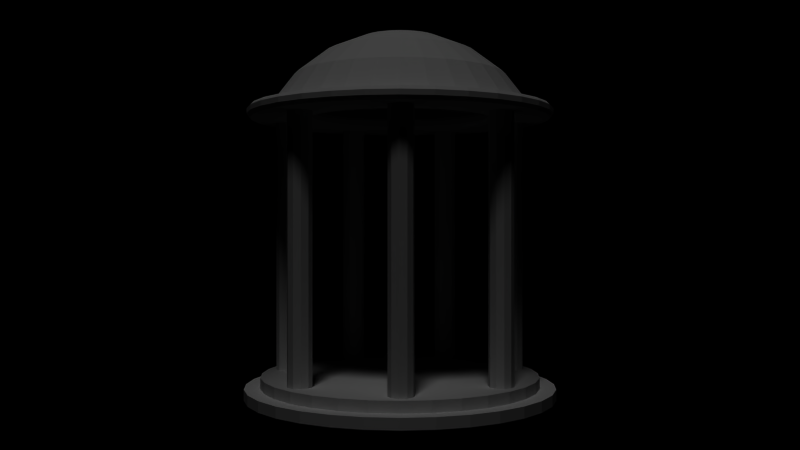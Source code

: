 # Source: panteon.blend  (saved by Blender 2.79.0; exported with 4.5.12 LTS)
import bpy
from mathutils import Matrix  # noqa: F401  (used for matrix-valued properties, if any)

bpy.ops.wm.read_factory_settings(use_empty=True)
scene = bpy.context.scene
scene.name = '1'

# ---- collections
col_collection_1 = bpy.data.collections.new('Collection 1'); scene.collection.children.link(col_collection_1)

# ---- materials (node trees are filled in below, after node groups)
mat_material = bpy.data.materials.new('Material')
mat_material.alpha_threshold = 0.0
mat_material.preview_render_type = 'FLAT'
mat_material.roughness = 0.5
mat_material.line_color = (0.0, 0.0, 0.0, 1.0)

# ---- material node trees

# ---- cameras
cam_camera = bpy.data.cameras.new('Camera')
cam_camera.passepartout_alpha = 0.2
cam_camera.clip_end = 100.0
cam_camera.lens = 35.0
cam_camera.sensor_width = 32.0
cam_camera.sensor_height = 18.0
cam_camera.ortho_scale = 7.314
cam_camera.show_passepartout = False
cam_camera.show_safe_areas = True
cam_camera.dof.focus_distance = 0.0
cam_camera.dof.aperture_fstop = 128.0

# ---- lights
light_point = bpy.data.lights.new('Point', 'SUN')
light_point.transmission_factor = 0.0
light_point.angle = 0.1993
light_point.energy = 1.0
light_point.shadow_buffer_clip_start = 0.5
light_point.shadow_soft_size = 0.1
light_point.shadow_cascade_max_distance = 1000.0

# ---- meshes
me_plane = bpy.data.meshes.new('Plane')
me_plane.from_pydata([(4.576, 4.576, -4.365), (5.381, 3.596, -4.365), (5.979, 2.477, -4.365), (6.348, 1.263, -4.365), (6.472, 4.915e-07, -4.365), (6.348, -1.263, -4.365), (5.979, -2.477, -4.365), (5.381, -3.596, -4.365), (4.576, -4.576, -4.365), (3.596, -5.381, -4.365), (2.477, -5.979, -4.365), (1.263, -6.348, -4.365), (-2.116e-06, -6.472, -4.365), (-1.263, -6.348, -4.365), (-2.477, -5.979, -4.365), (-3.596, -5.381, -4.365), (-4.576, -4.576, -4.365), (-5.381, -3.596, -4.365), (-5.979, -2.477, -4.365), (-6.348, -1.263, -4.365), (-6.472, 6.252e-06, -4.365), (-6.348, 1.263, -4.365), (-5.979, 2.477, -4.365), (-5.381, 3.596, -4.365), (-4.576, 4.576, -4.365), (-3.596, 5.381, -4.365), (-2.477, 5.979, -4.365), (-1.263, 6.348, -4.365), (1.038e-05, 6.472, -4.365), (1.263, 6.348, -4.365), (2.477, 5.979, -4.365), (3.596, 5.381, -4.365), (4.576, 4.576, -3.921), (5.381, 3.596, -3.921), (5.979, 2.477, -3.921), (6.348, 1.263, -3.921), (6.472, -1.464e-05, -3.921), (6.348, -1.263, -3.921), (5.979, -2.477, -3.921), (5.381, -3.596, -3.921), (4.576, -4.576, -3.921), (3.596, -5.381, -3.921), (2.477, -5.979, -3.921), (1.263, -6.348, -3.921), (6.308e-06, -6.472, -3.921), (-1.263, -6.348, -3.921), (-2.477, -5.979, -3.921), (-3.596, -5.381, -3.921), (-4.576, -4.576, -3.921), (-5.381, -3.596, -3.921), (-5.979, -2.477, -3.921), (-6.348, -1.263, -3.921), (-6.472, -2.667e-05, -3.921), (-6.348, 1.263, -3.921), (-5.979, 2.477, -3.921), (-5.381, 3.596, -3.921), (-4.576, 4.576, -3.921), (-3.596, 5.381, -3.921), (-2.477, 5.979, -3.921), (-1.263, 6.348, -3.921), (-4.682e-05, 6.472, -3.921), (1.263, 6.348, -3.921), (2.477, 5.979, -3.921), (3.596, 5.381, -3.921), (-7.485e-09, 2.824e-09, -4.365), (2.906e-07, -1.077e-07, -3.921), (3.092e-07, -9.62e-08, -3.921), (3.222, 4.823, -3.921), (2.22, 5.359, -3.921), (1.132, 5.689, -3.921), (-4.191e-05, 5.8, -3.921), (-1.132, 5.689, -3.921), (-2.22, 5.359, -3.921), (-3.222, 4.823, -3.921), (-4.101, 4.101, -3.921), (-4.823, 3.222, -3.921), (-5.359, 2.22, -3.921), (-5.689, 1.132, -3.921), (-5.8, -2.39e-05, -3.921), (-5.689, -1.132, -3.921), (-5.359, -2.22, -3.921), (-4.823, -3.222, -3.921), (-4.101, -4.101, -3.921), (-3.222, -4.823, -3.921), (-2.22, -5.359, -3.921), (-1.132, -5.689, -3.921), (5.702e-06, -5.8, -3.921), (1.132, -5.689, -3.921), (2.22, -5.359, -3.921), (3.222, -4.823, -3.921), (4.101, -4.101, -3.921), (4.823, -3.222, -3.921), (5.359, -2.22, -3.921), (5.689, -1.132, -3.921), (5.8, -1.312e-05, -3.921), (5.689, 1.132, -3.921), (5.359, 2.22, -3.921), (4.823, 3.222, -3.921), (4.101, 4.101, -3.921), (4.101, 4.101, -3.468), (4.823, 3.222, -3.468), (5.359, 2.22, -3.468), (5.689, 1.132, -3.468), (5.8, -1.311e-05, -3.468), (5.689, -1.132, -3.468), (5.359, -2.22, -3.468), (4.823, -3.222, -3.468), (4.101, -4.101, -3.468), (3.222, -4.823, -3.468), (2.22, -5.359, -3.468), (1.132, -5.689, -3.468), (5.687e-06, -5.8, -3.468), (-1.132, -5.689, -3.468), (-2.22, -5.359, -3.468), (-3.222, -4.823, -3.468), (-4.101, -4.101, -3.468), (-4.823, -3.222, -3.468), (-5.359, -2.22, -3.468), (-5.689, -1.132, -3.468), (-5.8, -2.39e-05, -3.468), (-5.689, 1.132, -3.468), (-5.359, 2.22, -3.468), (-4.823, 3.222, -3.468), (-4.101, 4.101, -3.468), (-3.222, 4.823, -3.468), (-2.22, 5.359, -3.468), (-1.132, 5.689, -3.468), (-4.193e-05, 5.8, -3.468), (1.132, 5.689, -3.468), (2.22, 5.359, -3.468), (3.222, 4.823, -3.468), (2.936e-07, -9.045e-08, -3.468), (-2.186, 4.463, 7.217), (-2.186, 4.463, -3.494), (-2.039, 3.985, 7.217), (-1.786, 4.163, 7.217), (-1.686, 4.455, 7.217), (-1.777, 4.75, 7.217), (-2.025, 4.936, 7.217), (-2.334, 4.94, 7.217), (-2.586, 4.763, 7.217), (-2.686, 4.47, 7.217), (-2.595, 4.175, 7.217), (-2.348, 3.989, 7.217), (-2.039, 3.985, -3.494), (-1.786, 4.163, -3.494), (-1.686, 4.455, -3.494), (-1.777, 4.75, -3.494), (-2.025, 4.936, -3.494), (-2.334, 4.94, -3.494), (-2.586, 4.763, -3.494), (-2.686, 4.47, -3.494), (-2.595, 4.175, -3.494), (-2.348, 3.989, -3.494), (1.649, 4.326, -3.494), (1.639, 4.635, -3.494), (1.813, 4.89, -3.494), (2.104, 4.995, -3.494), (2.401, 4.908, -3.494), (2.59, 4.664, -3.494), (2.599, 4.355, -3.494), (2.425, 4.099, -3.494), (2.134, 3.995, -3.494), (1.838, 4.082, -3.494), (1.649, 4.326, 7.217), (1.639, 4.635, 7.217), (1.813, 4.89, 7.217), (2.104, 4.995, 7.217), (2.401, 4.908, 7.217), (2.59, 4.664, 7.217), (2.599, 4.355, 7.217), (2.425, 4.099, 7.217), (2.134, 3.995, 7.217), (1.838, 4.082, 7.217), (2.119, 4.495, -3.494), (2.119, 4.495, 7.217), (4.829, 1.149, 7.217), (4.829, 1.149, -3.494), (4.33, 1.111, 7.217), (4.448, 0.8254, 7.217), (4.71, 0.663, 7.217), (5.019, 0.6861, 7.217), (5.254, 0.8859, 7.217), (5.328, 1.186, 7.217), (5.21, 1.472, 7.217), (4.948, 1.634, 7.217), (4.639, 1.611, 7.217), (4.404, 1.412, 7.217), (4.33, 1.111, -3.494), (4.448, 0.8254, -3.494), (4.71, 0.663, -3.494), (5.019, 0.6861, -3.494), (5.254, 0.8859, -3.494), (5.328, 1.186, -3.494), (5.21, 1.472, -3.494), (4.948, 1.634, -3.494), (4.639, 1.611, -3.494), (4.404, 1.412, -3.494), (3.843, -2.56, -3.494), (4.146, -2.619, -3.494), (4.356, -2.846, -3.494), (4.393, -3.153, -3.494), (4.242, -3.423, -3.494), (3.962, -3.552, -3.494), (3.659, -3.493, -3.494), (3.449, -3.266, -3.494), (3.412, -2.959, -3.494), (3.562, -2.69, -3.494), (3.843, -2.56, 7.217), (4.146, -2.619, 7.217), (4.356, -2.846, 7.217), (4.393, -3.153, 7.217), (4.242, -3.423, 7.217), (3.962, -3.552, 7.217), (3.659, -3.493, 7.217), (3.449, -3.266, 7.217), (3.412, -2.959, 7.217), (3.562, -2.69, 7.217), (3.902, -3.056, -3.494), (3.902, -3.056, 7.217), (0.03711, -4.953, 7.217), (0.03711, -4.953, -3.494), (0.1116, -4.459, 7.217), (-0.1932, -4.509, 7.217), (-0.4101, -4.73, 7.217), (-0.4561, -5.035, 7.217), (-0.3138, -5.309, 7.217), (-0.03741, -5.448, 7.217), (0.2674, -5.397, 7.217), (0.4843, -5.177, 7.217), (0.5304, -4.871, 7.217), (0.388, -4.597, 7.217), (0.1116, -4.459, -3.494), (-0.1932, -4.509, -3.494), (-0.4101, -4.73, -3.494), (-0.4561, -5.035, -3.494), (-0.3138, -5.309, -3.494), (-0.03741, -5.448, -3.494), (0.2674, -5.397, -3.494), (0.4843, -5.177, -3.494), (0.5304, -4.871, -3.494), (0.388, -4.597, -3.494), (-3.359, -3.166, -3.494), (-3.484, -3.449, -3.494), (-3.752, -3.603, -3.494), (-4.059, -3.571, -3.494), (-4.289, -3.364, -3.494), (-4.353, -3.062, -3.494), (-4.228, -2.78, -3.494), (-3.96, -2.625, -3.494), (-3.653, -2.657, -3.494), (-3.423, -2.864, -3.494), (-3.359, -3.166, 7.217), (-3.484, -3.449, 7.217), (-3.752, -3.603, 7.217), (-4.059, -3.571, 7.217), (-4.289, -3.364, 7.217), (-4.353, -3.062, 7.217), (-4.228, -2.78, 7.217), (-3.96, -2.625, 7.217), (-3.653, -2.657, 7.217), (-3.423, -2.864, 7.217), (-3.856, -3.114, -3.494), (-3.856, -3.114, 7.217), (-4.846, 1.076, 7.217), (-4.846, 1.076, -3.494), (-4.38, 0.8937, 7.217), (-4.362, 1.202, 7.217), (-4.528, 1.463, 7.217), (-4.816, 1.575, 7.217), (-5.115, 1.498, 7.217), (-5.311, 1.259, 7.217), (-5.329, 0.9506, 7.217), (-5.163, 0.6902, 7.217), (-4.875, 0.5773, 7.217), (-4.576, 0.655, 7.217), (-4.38, 0.8937, -3.494), (-4.362, 1.202, -3.494), (-4.528, 1.463, -3.494), (-4.816, 1.575, -3.494), (-5.115, 1.498, -3.494), (-5.311, 1.259, -3.494), (-5.329, 0.9506, -3.494), (-5.163, 0.6901, -3.494), (-4.875, 0.5773, -3.494), (-4.576, 0.655, -3.494), (-3.368e-07, -3.864, 7.651), (-3.286e-07, -3.717, 7.509), (-3.192e-07, -3.715, 7.305), (-3.141e-07, -3.857, 7.159), (-3.162e-07, -6.21, 7.156), (-3.244e-07, -6.356, 7.298), (-3.338e-07, -6.359, 7.502), (-3.39e-07, -6.217, 7.648), (-1.213, -6.098, 7.648), (-1.241, -6.237, 7.502), (-1.24, -6.234, 7.298), (-1.212, -6.091, 7.156), (-0.7526, -3.783, 7.159), (-0.7248, -3.643, 7.305), (-0.7254, -3.646, 7.509), (-0.7539, -3.789, 7.651), (-1.479, -3.569, 7.651), (-1.423, -3.434, 7.509), (-1.422, -3.432, 7.305), (-1.476, -3.563, 7.159), (-2.377, -5.738, 7.156), (-2.433, -5.873, 7.298), (-2.434, -5.875, 7.502), (-2.379, -5.744, 7.648), (-3.454, -5.169, 7.648), (-3.533, -5.287, 7.502), (-3.532, -5.285, 7.298), (-3.451, -5.164, 7.156), (-2.143, -3.207, 7.159), (-2.064, -3.088, 7.305), (-2.066, -3.091, 7.509), (-2.147, -3.212, 7.651), (-2.733, -2.732, 7.651), (-2.629, -2.628, 7.509), (-2.627, -2.626, 7.305), (-2.728, -2.727, 7.159), (-4.392, -4.391, 7.156), (-4.495, -4.494, 7.298), (-4.497, -4.496, 7.502), (-4.397, -4.396, 7.648), (-5.17, -3.454, 7.648), (-5.288, -3.533, 7.502), (-5.286, -3.531, 7.298), (-5.164, -3.45, 7.156), (-3.207, -2.142, 7.159), (-3.089, -2.063, 7.305), (-3.092, -2.065, 7.509), (-3.213, -2.146, 7.651), (-3.57, -1.478, 7.651), (-3.435, -1.422, 7.509), (-3.433, -1.421, 7.305), (-3.564, -1.475, 7.159), (-5.738, -2.376, 7.156), (-5.873, -2.432, 7.298), (-5.876, -2.433, 7.502), (-5.745, -2.379, 7.648), (-6.098, -1.212, 7.648), (-6.238, -1.24, 7.502), (-6.235, -1.239, 7.298), (-6.092, -1.211, 7.156), (-3.783, -0.7518, 7.159), (-3.644, -0.7241, 7.305), (-3.647, -0.7247, 7.509), (-3.79, -0.7532, 7.651), (-3.864, 0.0007389, 7.651), (-3.718, 0.000739, 7.509), (-3.715, 0.0007391, 7.305), (-3.858, 0.0007391, 7.159), (-6.211, 0.000739, 7.156), (-6.357, 0.0007393, 7.298), (-6.36, 0.0007395, 7.502), (-6.218, 0.0007387, 7.648), (-6.098, 1.214, 7.648), (-6.238, 1.242, 7.502), (-6.235, 1.241, 7.298), (-6.092, 1.212, 7.156), (-3.783, 0.7533, 7.159), (-3.644, 0.7256, 7.305), (-3.647, 0.7261, 7.509), (-3.79, 0.7546, 7.651), (-3.57, 1.48, 7.651), (-3.435, 1.424, 7.509), (-3.433, 1.423, 7.305), (-3.564, 1.477, 7.159), (-5.738, 2.378, 7.156), (-5.873, 2.434, 7.298), (-5.876, 2.435, 7.502), (-5.745, 2.38, 7.648), (-5.17, 3.455, 7.648), (-5.288, 3.534, 7.502), (-5.286, 3.533, 7.298), (-5.164, 3.451, 7.156), (-3.207, 2.144, 7.159), (-3.089, 2.065, 7.305), (-3.092, 2.066, 7.509), (-3.213, 2.148, 7.651), (-2.733, 2.733, 7.651), (-2.629, 2.63, 7.509), (-2.627, 2.628, 7.305), (-2.728, 2.728, 7.159), (-4.392, 4.393, 7.156), (-4.495, 4.496, 7.298), (-4.497, 4.498, 7.502), (-4.397, 4.397, 7.648), (-3.454, 5.171, 7.648), (-3.533, 5.289, 7.502), (-3.532, 5.287, 7.298), (-3.451, 5.165, 7.156), (-2.143, 3.208, 7.159), (-2.064, 3.09, 7.305), (-2.066, 3.092, 7.509), (-2.147, 3.214, 7.651), (-1.479, 3.571, 7.651), (-1.423, 3.436, 7.509), (-1.422, 3.433, 7.305), (-1.476, 3.565, 7.159), (-2.377, 5.739, 7.156), (-2.433, 5.874, 7.298), (-2.434, 5.877, 7.502), (-2.379, 5.745, 7.648), (-1.213, 6.099, 7.648), (-1.241, 6.239, 7.502), (-1.24, 6.236, 7.298), (-1.212, 6.092, 7.156), (-0.7526, 3.784, 7.159), (-0.7248, 3.645, 7.305), (-0.7254, 3.648, 7.509), (-0.7539, 3.791, 7.651), (2.051e-07, 3.865, 7.651), (9.348e-08, 3.719, 7.509), (2.239e-07, 3.716, 7.305), (5.108e-07, 3.858, 7.159), (1.833e-07, 6.212, 7.156), (6.338e-07, 6.358, 7.298), (7.85e-07, 6.361, 7.502), (-7.188e-07, 6.219, 7.648), (1.213, 6.099, 7.648), (1.241, 6.239, 7.502), (1.24, 6.236, 7.298), (1.212, 6.092, 7.156), (0.7526, 3.784, 7.159), (0.7248, 3.645, 7.305), (0.7254, 3.648, 7.509), (0.7539, 3.791, 7.651), (1.479, 3.571, 7.651), (1.423, 3.436, 7.509), (1.422, 3.433, 7.305), (1.476, 3.565, 7.159), (2.377, 5.739, 7.156), (2.433, 5.874, 7.298), (2.434, 5.877, 7.502), (2.379, 5.745, 7.648), (3.454, 5.171, 7.648), (3.533, 5.289, 7.502), (3.532, 5.287, 7.298), (3.451, 5.165, 7.156), (2.143, 3.208, 7.159), (2.064, 3.09, 7.305), (2.066, 3.092, 7.509), (2.147, 3.214, 7.651), (2.733, 2.733, 7.651), (2.629, 2.63, 7.509), (2.627, 2.628, 7.305), (2.728, 2.728, 7.159), (4.392, 4.393, 7.156), (4.495, 4.496, 7.298), (4.497, 4.498, 7.502), (4.397, 4.397, 7.648), (5.17, 3.455, 7.648), (5.288, 3.534, 7.502), (5.286, 3.533, 7.298), (5.164, 3.451, 7.156), (3.207, 2.144, 7.159), (3.089, 2.065, 7.305), (3.092, 2.066, 7.509), (3.213, 2.148, 7.651), (3.57, 1.48, 7.651), (3.435, 1.424, 7.509), (3.433, 1.423, 7.305), (3.564, 1.477, 7.159), (5.738, 2.378, 7.156), (5.873, 2.434, 7.298), (5.876, 2.435, 7.502), (5.745, 2.38, 7.648), (6.098, 1.214, 7.648), (6.238, 1.242, 7.502), (6.235, 1.241, 7.298), (6.092, 1.212, 7.156), (3.783, 0.7533, 7.159), (3.644, 0.7256, 7.305), (3.647, 0.7261, 7.509), (3.79, 0.7546, 7.651), (3.864, 0.0007382, 7.651), (3.718, 0.0007381, 7.509), (3.715, 0.0007379, 7.305), (3.858, 0.0007377, 7.159), (6.211, 0.0007384, 7.156), (6.357, 0.0007372, 7.298), (6.36, 0.0007372, 7.502), (6.218, 0.0007385, 7.648), (6.098, -1.212, 7.648), (6.238, -1.24, 7.502), (6.235, -1.239, 7.298), (6.092, -1.211, 7.156), (3.783, -0.7518, 7.159), (3.644, -0.7241, 7.305), (3.647, -0.7247, 7.509), (3.79, -0.7532, 7.651), (3.57, -1.478, 7.651), (3.435, -1.422, 7.509), (3.433, -1.421, 7.305), (3.564, -1.475, 7.159), (5.738, -2.376, 7.156), (5.873, -2.432, 7.298), (5.876, -2.433, 7.502), (5.745, -2.379, 7.648), (5.17, -3.454, 7.648), (5.288, -3.533, 7.502), (5.286, -3.531, 7.298), (5.164, -3.45, 7.156), (3.207, -2.142, 7.159), (3.089, -2.063, 7.305), (3.092, -2.065, 7.509), (3.213, -2.146, 7.651), (2.733, -2.732, 7.651), (2.629, -2.628, 7.509), (2.627, -2.626, 7.305), (2.728, -2.727, 7.159), (4.392, -4.391, 7.156), (4.495, -4.494, 7.298), (4.497, -4.496, 7.502), (4.397, -4.396, 7.648), (3.454, -5.169, 7.648), (3.533, -5.287, 7.502), (3.532, -5.285, 7.298), (3.451, -5.164, 7.156), (2.143, -3.207, 7.159), (2.064, -3.088, 7.305), (2.066, -3.091, 7.509), (2.147, -3.212, 7.651), (1.479, -3.569, 7.651), (1.423, -3.434, 7.509), (1.422, -3.432, 7.305), (1.476, -3.563, 7.159), (2.377, -5.738, 7.156), (2.433, -5.873, 7.298), (2.434, -5.875, 7.502), (2.379, -5.744, 7.648), (1.213, -6.098, 7.648), (1.241, -6.237, 7.502), (1.24, -6.234, 7.298), (1.212, -6.091, 7.156), (0.7526, -3.783, 7.159), (0.7248, -3.643, 7.305), (0.7254, -3.646, 7.509), (0.7539, -3.789, 7.651), (-9.209e-07, -3.864, 7.651), (-1.265e-06, -3.717, 7.509), (-1.617e-06, -3.715, 7.305), (-1.67e-06, -3.857, 7.159), (-1.391e-06, -6.21, 7.156), (-2.45e-06, -6.356, 7.298), (-2.25e-06, -6.359, 7.502), (-9.561e-07, -6.217, 7.648), (3.22e-07, 0.0007381, 10.81), (1.619, 0.0007381, 10.6), (3.127, 0.0007381, 9.97), (4.422, 0.0007381, 8.977), (5.416, 0.0007381, 7.681), (5.312, 1.057, 7.681), (4.337, 0.8635, 8.977), (3.067, 0.6108, 9.97), (1.588, 0.3165, 10.6), (1.496, 0.6202, 10.6), (2.889, 1.197, 9.97), (4.086, 1.693, 8.977), (5.004, 2.073, 7.681), (4.504, 3.01, 7.681), (3.677, 2.458, 8.977), (2.6, 1.738, 9.97), (1.346, 0.9001, 10.6), (1.145, 1.145, 10.6), (2.211, 2.212, 9.97), (3.127, 3.128, 8.977), (3.83, 3.831, 7.681), (3.009, 4.504, 7.681), (2.457, 3.678, 8.977), (1.737, 2.601, 9.97), (0.8993, 1.347, 10.6), (0.6195, 1.496, 10.6), (1.197, 2.89, 9.97), (1.692, 4.087, 8.977), (2.073, 5.005, 7.681), (1.057, 5.313, 7.681), (0.8628, 4.338, 8.977), (0.6101, 3.068, 9.97), (0.3158, 1.588, 10.6), (-1.145e-06, 1.619, 10.6), (-3.597e-06, 3.128, 9.97), (-3.965e-06, 4.423, 8.977), (1.661e-06, 5.417, 7.681), (-1.057, 5.313, 7.681), (-0.8628, 4.338, 8.977), (-0.6101, 3.068, 9.97), (-0.3158, 1.588, 10.6), (-0.6195, 1.496, 10.6), (-1.197, 2.89, 9.97), (-1.692, 4.087, 8.977), (-2.073, 5.005, 7.681), (-3.009, 4.504, 7.681), (-2.457, 3.678, 8.977), (-1.737, 2.601, 9.97), (-0.8993, 1.347, 10.6), (-1.145, 1.145, 10.6), (-2.211, 2.212, 9.97), (-3.127, 3.128, 8.977), (-3.83, 3.831, 7.681), (-4.504, 3.01, 7.681), (-3.677, 2.458, 8.977), (-2.6, 1.738, 9.97), (-1.346, 0.9001, 10.6), (-1.496, 0.6202, 10.6), (-2.889, 1.197, 9.97), (-4.086, 1.693, 8.977), (-5.004, 2.073, 7.681), (-5.312, 1.057, 7.681), (-4.337, 0.8635, 8.977), (-3.067, 0.6108, 9.97), (-1.588, 0.3165, 10.6), (-1.619, 0.0007334, 10.6), (-3.127, 0.0007334, 9.97), (-4.422, 0.0007381, 8.977), (-5.416, 0.0007429, 7.681), (-5.312, -1.056, 7.681), (-4.337, -0.862, 8.977), (-3.067, -0.6093, 9.97), (-1.588, -0.3151, 10.6), (-1.496, -0.6187, 10.6), (-2.889, -1.196, 9.97), (-4.086, -1.692, 8.977), (-5.004, -2.072, 7.681), (-4.504, -3.008, 7.681), (-3.677, -2.456, 8.977), (-2.6, -1.737, 9.97), (-1.346, -0.8986, 10.6), (-1.145, -1.144, 10.6), (-2.211, -2.21, 9.97), (-3.127, -3.126, 8.977), (-3.83, -3.829, 7.681), (-3.009, -4.503, 7.681), (-2.457, -3.676, 8.977), (-1.737, -2.599, 9.97), (-0.8993, -1.345, 10.6), (-0.6195, -1.495, 10.6), (-1.197, -2.888, 9.97), (-1.692, -4.085, 8.977), (-2.073, -5.003, 7.681), (-1.057, -5.312, 7.681), (-0.8628, -4.337, 8.977), (-0.6101, -3.066, 9.97), (-0.3158, -1.587, 10.6), (5.006e-06, -1.618, 10.6), (4.048e-06, -3.126, 9.97), (-1.596e-06, -4.422, 8.977), (-4.007e-06, -5.416, 7.681), (1.057, -5.312, 7.681), (0.8628, -4.337, 8.977), (0.6101, -3.066, 9.97), (0.3158, -1.587, 10.6), (0.6195, -1.495, 10.6), (1.197, -2.888, 9.97), (1.692, -4.085, 8.977), (2.073, -5.003, 7.681), (3.009, -4.503, 7.681), (2.457, -3.676, 8.977), (1.737, -2.599, 9.97), (0.8993, -1.345, 10.6), (1.145, -1.144, 10.6), (2.211, -2.21, 9.97), (3.127, -3.126, 8.977), (3.83, -3.829, 7.681), (4.504, -3.008, 7.681), (3.677, -2.456, 8.977), (2.6, -1.737, 9.97), (1.346, -0.8986, 10.6), (1.496, -0.6187, 10.6), (2.889, -1.196, 9.97), (4.086, -1.692, 8.977), (5.004, -2.072, 7.681), (5.312, -1.056, 7.681), (4.337, -0.862, 8.977), (3.067, -0.6093, 9.97), (1.588, -0.3151, 10.6)], [], [(64, 0, 1), (65, 33, 32), (64, 1, 2), (65, 34, 33), (64, 2, 3), (65, 35, 34), (64, 3, 4), (65, 36, 35), (64, 4, 5), (65, 37, 36), (64, 5, 6), (65, 38, 37), (64, 6, 7), (65, 39, 38), (64, 7, 8), (65, 40, 39), (64, 8, 9), (65, 41, 40), (64, 9, 10), (65, 42, 41), (64, 10, 11), (65, 43, 42), (64, 11, 12), (65, 44, 43), (64, 12, 13), (65, 45, 44), (64, 13, 14), (65, 46, 45), (64, 14, 15), (65, 47, 46), (64, 15, 16), (65, 48, 47), (64, 16, 17), (65, 49, 48), (64, 17, 18), (65, 50, 49), (64, 18, 19), (65, 51, 50), (64, 19, 20), (65, 52, 51), (64, 20, 21), (65, 53, 52), (64, 21, 22), (65, 54, 53), (64, 22, 23), (65, 55, 54), (64, 23, 24), (65, 56, 55), (64, 24, 25), (65, 57, 56), (64, 25, 26), (65, 58, 57), (64, 26, 27), (65, 59, 58), (64, 27, 28), (65, 60, 59), (64, 28, 29), (65, 61, 60), (64, 29, 30), (65, 62, 61), (64, 30, 31), (65, 63, 62), (31, 0, 64), (65, 32, 63), (0, 32, 33, 1), (1, 33, 34, 2), (2, 34, 35, 3), (3, 35, 36, 4), (4, 36, 37, 5), (5, 37, 38, 6), (6, 38, 39, 7), (7, 39, 40, 8), (8, 40, 41, 9), (9, 41, 42, 10), (10, 42, 43, 11), (11, 43, 44, 12), (12, 44, 45, 13), (13, 45, 46, 14), (14, 46, 47, 15), (15, 47, 48, 16), (16, 48, 49, 17), (17, 49, 50, 18), (18, 50, 51, 19), (19, 51, 52, 20), (20, 52, 53, 21), (21, 53, 54, 22), (22, 54, 55, 23), (23, 55, 56, 24), (24, 56, 57, 25), (25, 57, 58, 26), (26, 58, 59, 27), (27, 59, 60, 28), (28, 60, 61, 29), (29, 61, 62, 30), (30, 62, 63, 31), (32, 0, 31, 63), (66, 98, 97), (66, 97, 96), (66, 96, 95), (66, 95, 94), (66, 94, 93), (66, 93, 92), (66, 92, 91), (66, 91, 90), (66, 90, 89), (66, 89, 88), (66, 88, 87), (66, 87, 86), (66, 86, 85), (66, 85, 84), (66, 84, 83), (66, 83, 82), (66, 82, 81), (66, 81, 80), (66, 80, 79), (66, 79, 78), (66, 78, 77), (66, 77, 76), (66, 76, 75), (66, 75, 74), (66, 74, 73), (66, 73, 72), (66, 72, 71), (66, 71, 70), (66, 70, 69), (66, 69, 68), (66, 68, 67), (66, 67, 98), (67, 130, 99, 98), (67, 68, 129, 130), (68, 69, 128, 129), (69, 70, 127, 128), (70, 71, 126, 127), (71, 72, 125, 126), (72, 73, 124, 125), (73, 74, 123, 124), (74, 75, 122, 123), (75, 76, 121, 122), (76, 77, 120, 121), (77, 78, 119, 120), (78, 79, 118, 119), (79, 80, 117, 118), (80, 81, 116, 117), (81, 82, 115, 116), (82, 83, 114, 115), (83, 84, 113, 114), (84, 85, 112, 113), (85, 86, 111, 112), (86, 87, 110, 111), (87, 88, 109, 110), (88, 89, 108, 109), (89, 90, 107, 108), (90, 91, 106, 107), (91, 92, 105, 106), (92, 93, 104, 105), (93, 94, 103, 104), (94, 95, 102, 103), (95, 96, 101, 102), (96, 97, 100, 101), (97, 98, 99, 100), (131, 100, 99), (131, 101, 100), (131, 102, 101), (131, 103, 102), (131, 104, 103), (131, 105, 104), (131, 106, 105), (131, 107, 106), (131, 108, 107), (131, 109, 108), (131, 110, 109), (131, 111, 110), (131, 112, 111), (131, 113, 112), (131, 114, 113), (131, 115, 114), (131, 116, 115), (131, 117, 116), (131, 118, 117), (131, 119, 118), (131, 120, 119), (131, 121, 120), (131, 122, 121), (131, 123, 122), (131, 124, 123), (131, 125, 124), (131, 126, 125), (131, 127, 126), (131, 128, 127), (131, 129, 128), (131, 130, 129), (131, 99, 130), (133, 153, 152), (132, 142, 143), (133, 152, 151), (132, 141, 142), (133, 151, 150), (132, 140, 141), (133, 150, 149), (132, 139, 140), (133, 149, 148), (132, 138, 139), (133, 148, 147), (132, 137, 138), (133, 147, 146), (132, 136, 137), (133, 146, 145), (132, 135, 136), (133, 145, 144), (132, 134, 135), (133, 144, 153), (132, 143, 134), (153, 143, 142, 152), (152, 142, 141, 151), (151, 141, 140, 150), (150, 140, 139, 149), (149, 139, 138, 148), (148, 138, 137, 147), (147, 137, 136, 146), (146, 136, 135, 145), (145, 135, 134, 144), (144, 134, 143, 153), (174, 154, 155), (175, 165, 164), (174, 155, 156), (175, 166, 165), (174, 156, 157), (175, 167, 166), (174, 157, 158), (175, 168, 167), (174, 158, 159), (175, 169, 168), (174, 159, 160), (175, 170, 169), (174, 160, 161), (175, 171, 170), (174, 161, 162), (175, 172, 171), (174, 162, 163), (175, 173, 172), (174, 163, 154), (175, 164, 173), (154, 164, 165, 155), (155, 165, 166, 156), (156, 166, 167, 157), (157, 167, 168, 158), (158, 168, 169, 159), (159, 169, 170, 160), (160, 170, 171, 161), (161, 171, 172, 162), (162, 172, 173, 163), (163, 173, 164, 154), (177, 197, 196), (176, 186, 187), (177, 196, 195), (176, 185, 186), (177, 195, 194), (176, 184, 185), (177, 194, 193), (176, 183, 184), (177, 193, 192), (176, 182, 183), (177, 192, 191), (176, 181, 182), (177, 191, 190), (176, 180, 181), (177, 190, 189), (176, 179, 180), (177, 189, 188), (176, 178, 179), (177, 188, 197), (176, 187, 178), (197, 187, 186, 196), (196, 186, 185, 195), (195, 185, 184, 194), (194, 184, 183, 193), (193, 183, 182, 192), (192, 182, 181, 191), (191, 181, 180, 190), (190, 180, 179, 189), (189, 179, 178, 188), (188, 178, 187, 197), (218, 198, 199), (219, 209, 208), (218, 199, 200), (219, 210, 209), (218, 200, 201), (219, 211, 210), (218, 201, 202), (219, 212, 211), (218, 202, 203), (219, 213, 212), (218, 203, 204), (219, 214, 213), (218, 204, 205), (219, 215, 214), (218, 205, 206), (219, 216, 215), (218, 206, 207), (219, 217, 216), (218, 207, 198), (219, 208, 217), (198, 208, 209, 199), (199, 209, 210, 200), (200, 210, 211, 201), (201, 211, 212, 202), (202, 212, 213, 203), (203, 213, 214, 204), (204, 214, 215, 205), (205, 215, 216, 206), (206, 216, 217, 207), (207, 217, 208, 198), (221, 241, 240), (220, 230, 231), (221, 240, 239), (220, 229, 230), (221, 239, 238), (220, 228, 229), (221, 238, 237), (220, 227, 228), (221, 237, 236), (220, 226, 227), (221, 236, 235), (220, 225, 226), (221, 235, 234), (220, 224, 225), (221, 234, 233), (220, 223, 224), (221, 233, 232), (220, 222, 223), (221, 232, 241), (220, 231, 222), (241, 231, 230, 240), (240, 230, 229, 239), (239, 229, 228, 238), (238, 228, 227, 237), (237, 227, 226, 236), (236, 226, 225, 235), (235, 225, 224, 234), (234, 224, 223, 233), (233, 223, 222, 232), (232, 222, 231, 241), (262, 242, 243), (263, 253, 252), (262, 243, 244), (263, 254, 253), (262, 244, 245), (263, 255, 254), (262, 245, 246), (263, 256, 255), (262, 246, 247), (263, 257, 256), (262, 247, 248), (263, 258, 257), (262, 248, 249), (263, 259, 258), (262, 249, 250), (263, 260, 259), (262, 250, 251), (263, 261, 260), (262, 251, 242), (263, 252, 261), (242, 252, 253, 243), (243, 253, 254, 244), (244, 254, 255, 245), (245, 255, 256, 246), (246, 256, 257, 247), (247, 257, 258, 248), (248, 258, 259, 249), (249, 259, 260, 250), (250, 260, 261, 251), (251, 261, 252, 242), (265, 285, 284), (264, 274, 275), (265, 284, 283), (264, 273, 274), (265, 283, 282), (264, 272, 273), (265, 282, 281), (264, 271, 272), (265, 281, 280), (264, 270, 271), (265, 280, 279), (264, 269, 270), (265, 279, 278), (264, 268, 269), (265, 278, 277), (264, 267, 268), (265, 277, 276), (264, 266, 267), (265, 276, 285), (264, 275, 266), (285, 275, 274, 284), (284, 274, 273, 283), (283, 273, 272, 282), (282, 272, 271, 281), (281, 271, 270, 280), (280, 270, 269, 279), (279, 269, 268, 278), (278, 268, 267, 277), (277, 267, 266, 276), (276, 266, 275, 285), (293, 286, 301, 294), (293, 294, 295, 292), (292, 295, 296, 291), (291, 296, 297, 290), (290, 297, 298, 289), (289, 298, 299, 288), (288, 299, 300, 287), (287, 300, 301, 286), (300, 303, 302, 301), (299, 304, 303, 300), (298, 305, 304, 299), (297, 306, 305, 298), (296, 307, 306, 297), (295, 308, 307, 296), (294, 309, 308, 295), (294, 301, 302, 309), (309, 302, 317, 310), (309, 310, 311, 308), (308, 311, 312, 307), (307, 312, 313, 306), (306, 313, 314, 305), (305, 314, 315, 304), (304, 315, 316, 303), (303, 316, 317, 302), (316, 319, 318, 317), (315, 320, 319, 316), (314, 321, 320, 315), (313, 322, 321, 314), (312, 323, 322, 313), (311, 324, 323, 312), (310, 325, 324, 311), (310, 317, 318, 325), (325, 318, 333, 326), (325, 326, 327, 324), (324, 327, 328, 323), (323, 328, 329, 322), (322, 329, 330, 321), (321, 330, 331, 320), (320, 331, 332, 319), (319, 332, 333, 318), (332, 335, 334, 333), (331, 336, 335, 332), (330, 337, 336, 331), (329, 338, 337, 330), (328, 339, 338, 329), (327, 340, 339, 328), (326, 341, 340, 327), (326, 333, 334, 341), (341, 334, 349, 342), (341, 342, 343, 340), (340, 343, 344, 339), (339, 344, 345, 338), (338, 345, 346, 337), (337, 346, 347, 336), (336, 347, 348, 335), (335, 348, 349, 334), (348, 351, 350, 349), (347, 352, 351, 348), (346, 353, 352, 347), (345, 354, 353, 346), (344, 355, 354, 345), (343, 356, 355, 344), (342, 357, 356, 343), (342, 349, 350, 357), (357, 350, 365, 358), (357, 358, 359, 356), (356, 359, 360, 355), (355, 360, 361, 354), (354, 361, 362, 353), (353, 362, 363, 352), (352, 363, 364, 351), (351, 364, 365, 350), (364, 367, 366, 365), (363, 368, 367, 364), (362, 369, 368, 363), (361, 370, 369, 362), (360, 371, 370, 361), (359, 372, 371, 360), (358, 373, 372, 359), (358, 365, 366, 373), (373, 366, 381, 374), (373, 374, 375, 372), (372, 375, 376, 371), (371, 376, 377, 370), (370, 377, 378, 369), (369, 378, 379, 368), (368, 379, 380, 367), (367, 380, 381, 366), (380, 383, 382, 381), (379, 384, 383, 380), (378, 385, 384, 379), (377, 386, 385, 378), (376, 387, 386, 377), (375, 388, 387, 376), (374, 389, 388, 375), (374, 381, 382, 389), (389, 382, 397, 390), (389, 390, 391, 388), (388, 391, 392, 387), (387, 392, 393, 386), (386, 393, 394, 385), (385, 394, 395, 384), (384, 395, 396, 383), (383, 396, 397, 382), (396, 399, 398, 397), (395, 400, 399, 396), (394, 401, 400, 395), (393, 402, 401, 394), (392, 403, 402, 393), (391, 404, 403, 392), (390, 405, 404, 391), (390, 397, 398, 405), (405, 398, 413, 406), (405, 406, 407, 404), (404, 407, 408, 403), (403, 408, 409, 402), (402, 409, 410, 401), (401, 410, 411, 400), (400, 411, 412, 399), (399, 412, 413, 398), (412, 415, 414, 413), (411, 416, 415, 412), (410, 417, 416, 411), (409, 418, 417, 410), (408, 419, 418, 409), (407, 420, 419, 408), (406, 421, 420, 407), (406, 413, 414, 421), (421, 414, 429, 422), (421, 422, 423, 420), (420, 423, 424, 419), (419, 424, 425, 418), (418, 425, 426, 417), (417, 426, 427, 416), (416, 427, 428, 415), (415, 428, 429, 414), (428, 431, 430, 429), (427, 432, 431, 428), (426, 433, 432, 427), (425, 434, 433, 426), (424, 435, 434, 425), (423, 436, 435, 424), (422, 437, 436, 423), (422, 429, 430, 437), (437, 430, 445, 438), (437, 438, 439, 436), (436, 439, 440, 435), (435, 440, 441, 434), (434, 441, 442, 433), (433, 442, 443, 432), (432, 443, 444, 431), (431, 444, 445, 430), (444, 447, 446, 445), (443, 448, 447, 444), (442, 449, 448, 443), (441, 450, 449, 442), (440, 451, 450, 441), (439, 452, 451, 440), (438, 453, 452, 439), (438, 445, 446, 453), (453, 446, 461, 454), (453, 454, 455, 452), (452, 455, 456, 451), (451, 456, 457, 450), (450, 457, 458, 449), (449, 458, 459, 448), (448, 459, 460, 447), (447, 460, 461, 446), (460, 463, 462, 461), (459, 464, 463, 460), (458, 465, 464, 459), (457, 466, 465, 458), (456, 467, 466, 457), (455, 468, 467, 456), (454, 469, 468, 455), (454, 461, 462, 469), (469, 462, 477, 470), (469, 470, 471, 468), (468, 471, 472, 467), (467, 472, 473, 466), (466, 473, 474, 465), (465, 474, 475, 464), (464, 475, 476, 463), (463, 476, 477, 462), (476, 479, 478, 477), (475, 480, 479, 476), (474, 481, 480, 475), (473, 482, 481, 474), (472, 483, 482, 473), (471, 484, 483, 472), (470, 485, 484, 471), (470, 477, 478, 485), (485, 478, 493, 486), (485, 486, 487, 484), (484, 487, 488, 483), (483, 488, 489, 482), (482, 489, 490, 481), (481, 490, 491, 480), (480, 491, 492, 479), (479, 492, 493, 478), (492, 495, 494, 493), (491, 496, 495, 492), (490, 497, 496, 491), (489, 498, 497, 490), (488, 499, 498, 489), (487, 500, 499, 488), (486, 501, 500, 487), (486, 493, 494, 501), (501, 494, 509, 502), (501, 502, 503, 500), (500, 503, 504, 499), (499, 504, 505, 498), (498, 505, 506, 497), (497, 506, 507, 496), (496, 507, 508, 495), (495, 508, 509, 494), (508, 511, 510, 509), (507, 512, 511, 508), (506, 513, 512, 507), (505, 514, 513, 506), (504, 515, 514, 505), (503, 516, 515, 504), (502, 517, 516, 503), (502, 509, 510, 517), (517, 510, 525, 518), (517, 518, 519, 516), (516, 519, 520, 515), (515, 520, 521, 514), (514, 521, 522, 513), (513, 522, 523, 512), (512, 523, 524, 511), (511, 524, 525, 510), (524, 527, 526, 525), (523, 528, 527, 524), (522, 529, 528, 523), (521, 530, 529, 522), (520, 531, 530, 521), (519, 532, 531, 520), (518, 533, 532, 519), (518, 525, 526, 533), (533, 526, 541, 534), (533, 534, 535, 532), (532, 535, 536, 531), (531, 536, 537, 530), (530, 537, 538, 529), (529, 538, 539, 528), (528, 539, 540, 527), (527, 540, 541, 526), (540, 543, 542, 541), (539, 544, 543, 540), (538, 545, 544, 539), (537, 546, 545, 538), (536, 547, 546, 537), (535, 548, 547, 536), (534, 549, 548, 535), (534, 541, 542, 549), (554, 555, 556, 553), (553, 556, 557, 552), (552, 557, 558, 551), (551, 558, 550), (558, 559, 550), (557, 560, 559, 558), (556, 561, 560, 557), (555, 562, 561, 556), (562, 563, 564, 561), (561, 564, 565, 560), (560, 565, 566, 559), (559, 566, 550), (566, 567, 550), (565, 568, 567, 566), (564, 569, 568, 565), (563, 570, 569, 564), (570, 571, 572, 569), (569, 572, 573, 568), (568, 573, 574, 567), (567, 574, 550), (574, 575, 550), (573, 576, 575, 574), (572, 577, 576, 573), (571, 578, 577, 572), (578, 579, 580, 577), (577, 580, 581, 576), (576, 581, 582, 575), (575, 582, 550), (582, 583, 550), (581, 584, 583, 582), (580, 585, 584, 581), (579, 586, 585, 580), (586, 587, 588, 585), (585, 588, 589, 584), (584, 589, 590, 583), (583, 590, 550), (590, 591, 550), (589, 592, 591, 590), (588, 593, 592, 589), (587, 594, 593, 588), (594, 595, 596, 593), (593, 596, 597, 592), (592, 597, 598, 591), (591, 598, 550), (598, 599, 550), (597, 600, 599, 598), (596, 601, 600, 597), (595, 602, 601, 596), (602, 603, 604, 601), (601, 604, 605, 600), (600, 605, 606, 599), (599, 606, 550), (606, 607, 550), (605, 608, 607, 606), (604, 609, 608, 605), (603, 610, 609, 604), (610, 611, 612, 609), (609, 612, 613, 608), (608, 613, 614, 607), (607, 614, 550), (614, 615, 550), (613, 616, 615, 614), (612, 617, 616, 613), (611, 618, 617, 612), (618, 619, 620, 617), (617, 620, 621, 616), (616, 621, 622, 615), (615, 622, 550), (622, 623, 550), (621, 624, 623, 622), (620, 625, 624, 621), (619, 626, 625, 620), (626, 627, 628, 625), (625, 628, 629, 624), (624, 629, 630, 623), (623, 630, 550), (630, 631, 550), (629, 632, 631, 630), (628, 633, 632, 629), (627, 634, 633, 628), (634, 635, 636, 633), (633, 636, 637, 632), (632, 637, 638, 631), (631, 638, 550), (638, 639, 550), (637, 640, 639, 638), (636, 641, 640, 637), (635, 642, 641, 636), (642, 643, 644, 641), (641, 644, 645, 640), (640, 645, 646, 639), (639, 646, 550), (646, 647, 550), (645, 648, 647, 646), (644, 649, 648, 645), (643, 650, 649, 644), (650, 651, 652, 649), (649, 652, 653, 648), (648, 653, 654, 647), (647, 654, 550), (654, 655, 550), (653, 656, 655, 654), (652, 657, 656, 653), (651, 658, 657, 652), (658, 659, 660, 657), (657, 660, 661, 656), (656, 661, 662, 655), (655, 662, 550), (662, 663, 550), (661, 664, 663, 662), (660, 665, 664, 661), (659, 666, 665, 660), (666, 667, 668, 665), (665, 668, 669, 664), (664, 669, 670, 663), (663, 670, 550), (670, 671, 550), (669, 672, 671, 670), (668, 673, 672, 669), (667, 674, 673, 668), (674, 675, 676, 673), (673, 676, 677, 672), (672, 677, 678, 671), (671, 678, 550), (678, 551, 550), (677, 552, 551, 678), (676, 553, 552, 677), (675, 554, 553, 676)])
me_plane.polygons.foreach_set('use_smooth', [0, 0, 0, 0, 0, 0, 0, 0, 0, 0, 0, 0, 0, 0, 0, 0, 0, 0, 0, 0, 0, 0, 0, 0, 0, 0, 0, 0, 0, 0, 0, 0, 0, 0, 0, 0, 0, 0, 0, 0, 0, 0, 0, 0, 0, 0, 0, 0, 0, 0, 0, 0, 0, 0, 0, 0, 0, 0, 0, 0, 0, 0, 0, 0, 0, 0, 0, 0, 0, 0, 0, 0, 0, 0, 0, 0, 0, 0, 0, 0, 0, 0, 0, 0, 0, 0, 0, 0, 0, 0, 0, 0, 0, 0, 0, 0, 0, 0, 0, 0, 0, 0, 0, 0, 0, 0, 0, 0, 0, 0, 0, 0, 0, 0, 0, 0, 0, 0, 0, 0, 0, 0, 0, 0, 0, 0, 0, 0, 0, 0, 0, 0, 0, 0, 0, 0, 0, 0, 0, 0, 0, 0, 0, 0, 0, 0, 0, 0, 0, 0, 0, 0, 0, 0, 0, 0, 0, 0, 0, 0, 1, 1, 1, 1, 1, 1, 1, 1, 1, 1, 1, 1, 1, 1, 1, 1, 1, 1, 1, 1, 1, 1, 1, 1, 1, 1, 1, 1, 1, 1, 1, 1, 0, 0, 0, 0, 0, 0, 0, 0, 0, 0, 0, 0, 0, 0, 0, 0, 0, 0, 0, 0, 0, 0, 0, 0, 0, 0, 0, 0, 0, 0, 0, 0, 0, 0, 0, 0, 0, 0, 0, 0, 0, 0, 0, 0, 0, 0, 0, 0, 0, 0, 0, 0, 0, 0, 0, 0, 0, 0, 0, 0, 0, 0, 0, 0, 0, 0, 0, 0, 0, 0, 0, 0, 0, 0, 0, 0, 0, 0, 0, 0, 0, 0, 0, 0, 0, 0, 0, 0, 0, 0, 0, 0, 0, 0, 0, 0, 0, 0, 0, 0, 0, 0, 0, 0, 0, 0, 0, 0, 0, 0, 0, 0, 0, 0, 0, 0, 0, 0, 0, 0, 0, 0, 0, 0, 0, 0, 0, 0, 0, 0, 0, 0, 0, 0, 0, 0, 0, 0, 0, 0, 0, 0, 0, 0, 0, 0, 0, 0, 0, 0, 0, 0, 0, 0, 0, 0, 0, 0, 0, 0, 0, 0, 0, 0, 0, 0, 0, 0, 0, 0, 0, 0, 0, 0, 0, 0, 0, 0, 0, 0, 0, 0, 0, 0, 0, 0, 0, 0, 0, 0, 0, 0, 0, 0, 0, 0, 0, 0, 0, 0, 0, 0, 0, 0, 0, 0, 0, 0, 0, 0, 0, 0, 0, 0, 0, 0, 0, 0, 0, 0, 0, 0, 0, 0, 0, 0, 0, 0, 0, 0, 0, 0, 0, 0, 0, 0, 0, 0, 0, 0, 0, 0, 0, 0, 0, 0, 0, 0, 0, 0, 0, 0, 0, 0, 0, 0, 0, 0, 0, 0, 0, 0, 0, 0, 0, 0, 0, 0, 0, 0, 0, 0, 0, 0, 0, 0, 0, 0, 0, 0, 0, 0, 0, 0, 0, 0, 0, 0, 0, 0, 0, 0, 0, 0, 0, 0, 0, 0, 0, 0, 0, 0, 0, 0, 0, 0, 0, 0, 0, 0, 0, 0, 0, 0, 0, 0, 0, 0, 0, 0, 0, 0, 0, 0, 0, 0, 0, 0, 0, 0, 0, 0, 0, 0, 0, 0, 0, 0, 0, 0, 0, 0, 0, 0, 0, 0, 0, 0, 0, 0, 0, 0, 0, 0, 0, 0, 0, 0, 0, 0, 0, 0, 0, 0, 0, 0, 0, 0, 0, 0, 0, 0, 0, 0, 0, 0, 0, 0, 0, 0, 0, 0, 0, 0, 0, 0, 0, 0, 0, 0, 0, 0, 0, 0, 0, 0, 0, 0, 0, 0, 0, 0, 0, 0, 0, 0, 0, 0, 0, 0, 0, 0, 0, 0, 0, 0, 0, 0, 0, 0, 0, 0, 0, 0, 0, 0, 0, 0, 0, 0, 0, 0, 0, 0, 0, 0, 0, 0, 0, 0, 0, 0, 0, 0, 0, 0, 0, 0, 0, 0, 0, 0, 0, 0, 0, 0, 0, 0, 0, 0, 0, 0, 0, 0, 0, 0, 0, 0, 0, 0, 0, 0, 0, 0, 0, 0, 0, 0, 0, 0, 0, 0, 0, 0, 0, 0, 0, 0, 0, 0, 0, 0, 0, 0, 0, 0, 0, 0, 0, 0, 0, 0, 0, 0, 0, 0, 0, 0, 0, 0, 0, 0, 0, 0, 0, 0, 0, 0, 0, 0, 0, 0, 0, 0, 0, 0, 0, 0, 0, 0, 0, 0, 0, 0, 0, 0, 0, 0, 0, 0, 0, 0, 0, 0, 0, 0, 0, 0, 0, 0, 0, 0, 0, 0, 0, 0, 0, 0, 0, 0, 0, 0, 0, 0, 0, 0, 0, 0, 0, 0, 0, 0, 0, 0, 0, 0, 0, 0, 0, 0, 0, 0, 0, 0, 0, 0, 0, 0, 0, 0, 0, 0, 0, 0])
me_plane.materials.append(mat_material)
me_plane.use_remesh_preserve_volume = False
me_plane.use_remesh_preserve_attributes = False
me_plane.use_mirror_vertex_groups = False
me_plane.update()

# ---- objects
ob_point = bpy.data.objects.new('Point', light_point)
ob_camera = bpy.data.objects.new('Camera', cam_camera)
ob_plane = bpy.data.objects.new('Plane', me_plane)

# ---- transforms, parenting, visibility, modifiers, constraints
ob_point.location = (7.991, -17.37, 21.02)
ob_point.rotation_euler = (0.4759, -0.1254, 0.1062)
ob_point.lineart.crease_threshold = 0.0
ob_camera.location = (0.0, -36.77, 2.754)
ob_camera.rotation_euler = (1.571, 0.0, 0.0)
ob_camera.lock_rotations_4d = False
ob_camera.empty_display_type = 'ARROWS'
ob_camera.color = (0.0, 0.0, 0.0, 1.0)
ob_camera.display_type = 'WIRE'
ob_camera.lineart.crease_threshold = 0.0
ob_plane.location = (0.0, 0.0, 0.0)
ob_plane.lock_rotations_4d = False
ob_plane.empty_display_type = 'ARROWS'
ob_plane.color = (0.0, 0.0, 0.0, 1.0)
ob_plane.lineart.crease_threshold = 0.0

# ---- collection membership
col_collection_1.objects.link(ob_point)
col_collection_1.objects.link(ob_camera)
col_collection_1.objects.link(ob_plane)

# ---- scene / render settings (as saved in the file)
scene.camera = ob_camera
scene.frame_start = 1; scene.frame_end = 250; scene.frame_set(1)
scene.render.engine = 'BLENDER_EEVEE_NEXT'
scene.render.image_settings.color_mode = 'RGB'
scene.render.image_settings.quality = 95
scene.render.image_settings.compression = 95
scene.render.dither_intensity = 0.0
scene.render.film_transparent = True
scene.render.use_compositing = False
scene.render.use_sequencer = False
scene.render.use_file_extension = False
scene.render.bake_bias = 0.0
scene.render.use_stamp_time = False
scene.render.use_stamp_date = False
scene.render.use_stamp_frame = False
scene.render.use_stamp_camera = False
scene.render.use_stamp_scene = False
scene.render.use_stamp_filename = False
scene.render.use_stamp_render_time = False
scene.render.stamp_font_size = 0
scene.cycles.use_denoising = False
scene.cycles.samples = 10
scene.cycles.sampling_pattern = 'TABULATED_SOBOL'
scene.cycles.light_sampling_threshold = 0.0
scene.cycles.use_adaptive_sampling = False
scene.cycles.use_light_tree = False
scene.cycles.blur_glossy = 0.0
scene.cycles.volume_bounces = 1
scene.cycles.pixel_filter_type = 'GAUSSIAN'
scene.cycles.sample_clamp_indirect = 0.0
scene.view_settings.view_transform = 'Raw'
bpy.context.view_layer.update()
